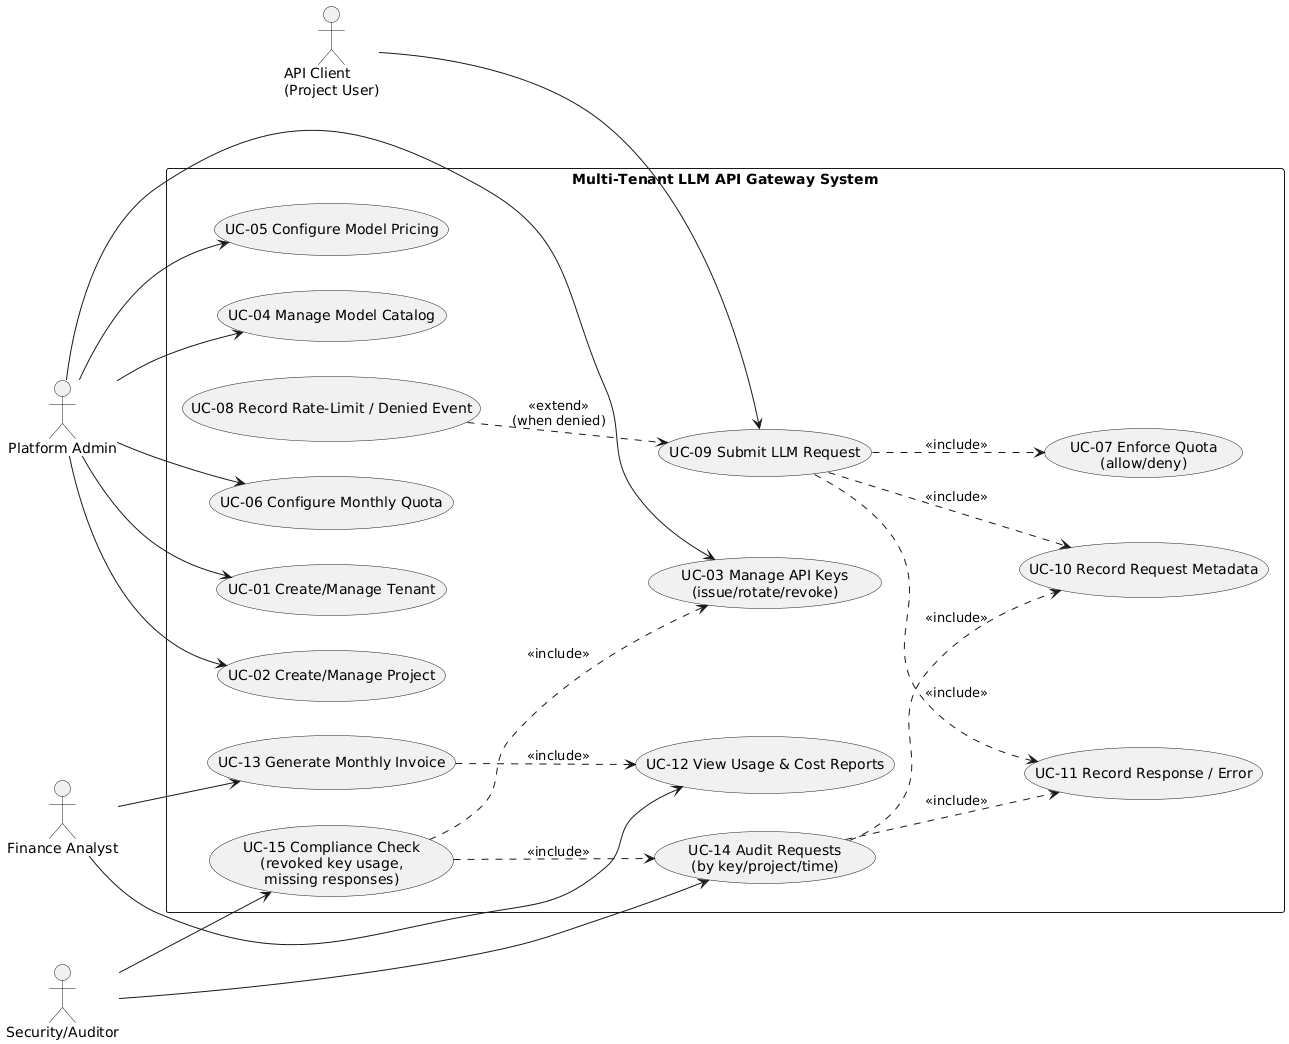

The diagram above was rendered by PlantUML. Its source (embedded in the PNG):
@startuml
left to right direction

actor "API Client\n(Project User)" as Client
actor "Platform Admin" as Admin
actor "Finance Analyst" as Finance
actor "Security/Auditor" as Auditor

rectangle "Multi-Tenant LLM API Gateway System" {

  usecase "UC-01 Create/Manage Tenant" as UC01
  usecase "UC-02 Create/Manage Project" as UC02
  usecase "UC-03 Manage API Keys\n(issue/rotate/revoke)" as UC03

  usecase "UC-04 Manage Model Catalog" as UC04
  usecase "UC-05 Configure Model Pricing" as UC05

  usecase "UC-06 Configure Monthly Quota" as UC06
  usecase "UC-07 Enforce Quota\n(allow/deny)" as UC07
  usecase "UC-08 Record Rate-Limit / Denied Event" as UC08

  usecase "UC-09 Submit LLM Request" as UC09
  usecase "UC-10 Record Request Metadata" as UC10
  usecase "UC-11 Record Response / Error" as UC11

  usecase "UC-12 View Usage & Cost Reports" as UC12
  usecase "UC-13 Generate Monthly Invoice" as UC13
  usecase "UC-14 Audit Requests\n(by key/project/time)" as UC14
  usecase "UC-15 Compliance Check\n(revoked key usage,\nmissing responses)" as UC15
}

Client --> UC09

Admin --> UC01
Admin --> UC02
Admin --> UC03
Admin --> UC04
Admin --> UC05
Admin --> UC06

Finance --> UC12
Finance --> UC13

Auditor --> UC14
Auditor --> UC15

UC09 ..> UC10 : <<include>>
UC09 ..> UC07 : <<include>>
UC09 ..> UC11 : <<include>>
UC08 ..> UC09 : <<extend>>\n(when denied)

UC13 ..> UC12 : <<include>>

UC14 ..> UC10 : <<include>>
UC14 ..> UC11 : <<include>>

UC15 ..> UC14 : <<include>>
UC15 ..> UC03 : <<include>>
@enduml